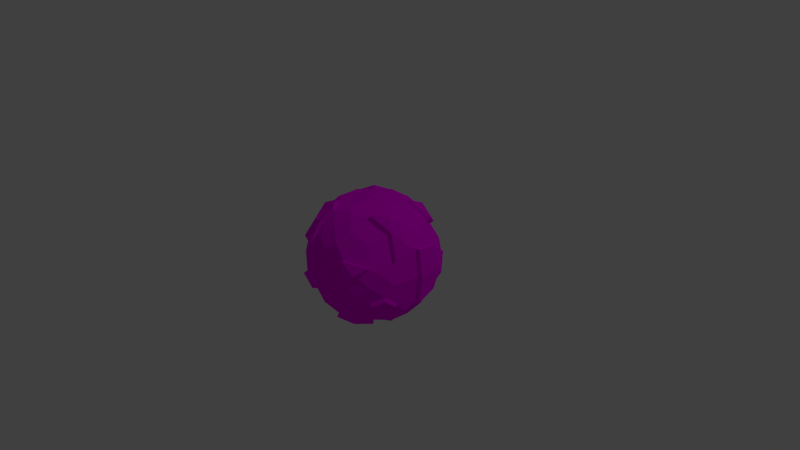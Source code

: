 # Source: planet.blend  (saved by Blender 2.72.0; exported with 4.5.12 LTS)
import bpy
from mathutils import Matrix  # noqa: F401  (used for matrix-valued properties, if any)

bpy.ops.wm.read_factory_settings(use_empty=True)
scene = bpy.context.scene
scene.name = 'Scene'

# ---- collections
col_collection_1 = bpy.data.collections.new('Collection 1'); scene.collection.children.link(col_collection_1)

# ---- images (referenced by path relative to the original .blend; pixels are not part of the script)
import os
ASSET_DIR = os.environ.get("B2B_ASSET_DIR", "")  # directory of the original .blend (textures are referenced by path, not embedded)
HERE = os.path.dirname(os.path.abspath(__file__))  # packed textures are extracted next to this script under _unpacked/

def load_image(name, relpath, width, height, colorspace="sRGB"):
    """Load a texture the original file referenced (path relative to the .blend, or extracted next to this script)."""
    p = next((c for c in (os.path.join(HERE, relpath), os.path.join(ASSET_DIR, relpath)) if relpath and os.path.exists(c)), "")
    if p:
        img = bpy.data.images.load(p, check_existing=True)
        img.name = name
    else:  # same state as the original file: an image datablock whose file is absent (Cycles renders it pink)
        img = bpy.data.images.new(name, width, height)
        img.source = "FILE"
        img.filepath = "//" + (relpath or name)
    img.colorspace_settings.name = colorspace
    return img
img_planet_textrure_tga = load_image('planet-textrure.tga', 'planet-textrure.tga', 1024, 1024, 'sRGB')

# ---- materials (node trees are filled in below, after node groups)
mat_material = bpy.data.materials.new('Material')
mat_material.alpha_threshold = 0.0
mat_material.diffuse_color = (0.1807, 0.1307, 0.8, 1.0)
mat_material.roughness = 0.5
mat_material.line_color = (0.0, 0.0, 0.0, 1.0)

# ---- material node trees
mat_material.use_nodes = True; mat_material.node_tree.nodes.clear()
_N = mat_material.node_tree.nodes; _L = mat_material.node_tree.links
n0 = _N.new('ShaderNodeOutputMaterial'); n0.name = 'Material Output'; n0.location = (300, 300)
n1 = _N.new('ShaderNodeBsdfDiffuse'); n1.name = 'Diffuse BSDF'; n1.location = (10, 300)
n1.inputs[1].default_value = 0.5916
n2 = _N.new('ShaderNodeTexImage'); n2.name = 'Image Texture'; n2.location = (-180, 300)
n2.width = 140
n2.image = img_planet_textrure_tga
_L.new(n1.outputs[0], n0.inputs[0])
_L.new(n2.outputs[0], n1.inputs[0])
n0.is_active_output = True

# ---- world
world_world = bpy.data.worlds.new('World'); scene.world = world_world
world_world.color = (0.05088, 0.05088, 0.05088)
world_world.use_sun_shadow = False
world_world.sun_shadow_jitter_overblur = 0.0
world_world.cycles.sampling_method = 'MANUAL'
world_world.cycles.sample_map_resolution = 256

# ---- cameras
cam_camera = bpy.data.cameras.new('Camera')
cam_camera.clip_end = 100.0
cam_camera.lens = 35.0
cam_camera.sensor_width = 32.0
cam_camera.sensor_height = 18.0
cam_camera.ortho_scale = 7.314
cam_camera.dof.focus_distance = 0.0

# ---- lights
light_lamp = bpy.data.lights.new('Lamp', 'POINT')
light_lamp.transmission_factor = 0.0
light_lamp.cutoff_distance = 30.0
light_lamp.energy = 100.0
light_lamp.shadow_buffer_clip_start = 1.001
light_lamp.shadow_soft_size = 0.1
light_lamp.shadow_maximum_resolution = 0.006
light_lamp.use_absolute_resolution = True
light_lamp.cycles.use_multiple_importance_sampling = False

# ---- meshes
me_cube_003 = bpy.data.meshes.new('Cube.003')
me_cube_003.from_pydata([(-0.7207, -0.4717, 0.1461), (-0.7207, 0.1461, 0.4717), (-0.7207, 0.4717, -0.1461), (-0.7207, -0.1461, -0.4717), (-0.4717, 0.7207, 0.1461), (0.1461, 0.7207, 0.4717), (0.4717, 0.7207, -0.1461), (-0.1461, 0.7207, -0.4717), (0.7207, 0.4717, 0.1461), (0.7207, -0.1461, 0.4717), (0.7207, -0.4717, -0.1461), (0.7207, 0.1461, -0.4717), (0.4717, -0.7207, 0.1461), (-0.1461, -0.7207, 0.4717), (-0.4717, -0.7207, -0.1461), (0.1461, -0.7207, -0.4717), (-0.1461, -0.4717, -0.7207), (-0.4717, 0.1461, -0.7207), (0.1461, 0.4717, -0.7207), (0.4717, -0.1461, -0.7207), (0.1461, -0.4717, 0.7207), (0.4717, 0.1461, 0.7207), (-0.1461, 0.4717, 0.7207), (-0.4717, -0.1461, 0.7207), (-0.7207, -0.1461, 0.4717), (-0.7207, 0.4717, 0.1461), (-0.7207, 0.1461, -0.4717), (-0.7207, -0.4717, -0.1461), (-0.1461, 0.7207, 0.4717), (0.4717, 0.7207, 0.1461), (-0.4717, 0.7207, -0.1461), (0.7207, 0.1461, 0.4717), (0.7207, -0.4717, 0.1461), (0.7207, -0.1461, -0.4717), (0.7207, 0.4717, -0.1461), (0.1461, -0.7207, 0.4717), (-0.4717, -0.7207, 0.1461), (-0.1461, -0.7207, -0.4717), (0.4717, -0.7207, -0.1461), (-0.4717, -0.1461, -0.7207), (-0.1461, 0.4717, -0.7207), (0.4717, 0.1461, -0.7207), (0.1461, -0.4717, -0.7207), (0.4717, -0.1461, 0.7207), (0.1461, 0.4717, 0.7207), (-0.4717, 0.1461, 0.7207), (-0.1461, -0.4717, 0.7207), (-0.7744, 2.484e-09, 0.3694), (-0.7744, 0.3694, -2.483e-09), (-0.7744, -2.484e-09, -0.3694), (-0.7744, -0.3694, 2.483e-09), (2.484e-09, 0.7744, 0.3694), (0.3694, 0.7744, -2.483e-09), (-2.484e-09, 0.7744, -0.3694), (-0.3694, 0.7744, 2.483e-09), (0.7744, -2.484e-09, 0.3694), (0.7744, -0.3694, -2.483e-09), (0.7744, 2.484e-09, -0.3694), (0.7744, 0.3694, 2.483e-09), (-2.484e-09, -0.7744, 0.3694), (-0.3694, -0.7744, -2.483e-09), (2.484e-09, -0.7744, -0.3694), (0.3694, -0.7744, 2.483e-09), (-0.3694, 2.484e-09, -0.7744), (2.484e-09, 0.3694, -0.7744), (0.3694, -2.484e-09, -0.7744), (0.3694, 2.484e-09, 0.7744), (-2.484e-09, 0.3694, 0.7744), (-0.3694, -2.484e-09, 0.7744), (2.484e-09, -0.3694, 0.7744), (-0.583, -0.583, -0.2365), (-0.583, -0.583, 0.2365), (-0.583, -0.2365, 0.583), (-0.583, 0.2365, 0.583), (-0.583, 0.583, 0.2365), (-0.583, 0.583, -0.2365), (-0.583, 0.2365, -0.583), (-0.583, -0.2365, -0.583), (-0.2365, 0.583, 0.583), (0.2365, 0.583, 0.583), (0.583, 0.583, 0.2365), (0.583, 0.583, -0.2365), (0.2365, 0.583, -0.583), (-0.2365, 0.583, -0.583), (0.583, 0.2365, 0.583), (0.583, -0.2365, 0.583), (0.583, -0.583, 0.2365), (0.583, -0.583, -0.2365), (0.583, -0.2365, -0.583), (0.583, 0.2365, -0.583), (0.2365, -0.583, 0.583), (-0.2365, -0.583, 0.583), (-0.2365, -0.583, -0.583), (0.2365, -0.583, -0.583), (-0.73, -0.2947, 0.2947), (-0.73, 0.2947, 0.2947), (-0.73, -0.2947, -0.2947), (-0.2947, 0.73, 0.2947), (0.2947, 0.73, 0.2947), (-0.2947, 0.73, -0.2947), (0.73, 0.2947, 0.2947), (0.73, -0.2947, 0.2947), (0.73, -0.2947, -0.2947), (0.73, 0.2947, -0.2947), (0.2947, -0.73, 0.2947), (-0.2947, -0.73, 0.2947), (-0.2947, -0.73, -0.2947), (0.2947, -0.73, -0.2947), (-0.2947, -0.2947, -0.73), (-0.2947, 0.2947, -0.73), (0.2947, 0.2947, -0.73), (0.2947, -0.2947, -0.73), (0.2947, -0.2947, 0.73), (0.2947, 0.2947, 0.73), (-0.2947, 0.2947, 0.73), (-0.2947, -0.2947, 0.73), (-0.8198, -5.559e-22, -1.863e-09), (1.902e-21, 0.8198, -1.863e-09), (0.8198, 1.36e-22, -1.863e-09), (7.098e-22, -0.8198, -1.863e-09), (1.863e-09, 8.47e-22, -0.8198), (-1.863e-09, -4.235e-22, 0.8198), (-0.6171, -0.6171, 4.235e-22), (-0.6171, -1.246e-17, 0.6171), (-0.6171, 0.6171, -5.869e-22), (-0.6171, 1.246e-17, -0.6171), (-1.247e-17, 0.6171, 0.6171), (0.6171, 0.6171, -1.958e-21), (1.246e-17, 0.6171, -0.6171), (0.6171, 1.246e-17, 0.6171), (0.6171, -0.6171, -7.6e-22), (0.6171, -1.246e-17, -0.6171), (1.246e-17, -0.6171, 0.6171), (-1.247e-17, -0.6171, -0.6171), (-0.4802, -0.4802, -0.4802), (-0.4802, 0.4802, -0.4802), (0.4802, 0.4802, -0.4802), (0.4802, -0.4802, -0.4802), (-0.4802, -0.4802, 0.4802), (-0.4802, 0.4802, 0.4802), (0.4802, 0.4802, 0.4802), (0.4802, -0.4802, 0.4802), (-0.7696, 0.492, -0.1673), (0.492, 0.7696, -0.1673), (0.7753, 0.484, 0.1575), (0.7618, -0.1686, 0.5042), (0.7617, -0.4985, -0.1755), (0.492, -0.7696, 0.1673), (-0.4985, -0.7617, -0.1755), (-0.1502, -0.4933, -0.7733), (-0.7696, 0.1673, -0.492), (0.1593, 0.7689, -0.4992), (0.1502, -0.4933, -0.7733), (0.5042, -0.1686, 0.7618), (-0.1755, -0.4985, 0.7617), (-0.8297, 0.3784, -0.01062), (-0.8297, 0.01062, -0.3784), (0.3784, 0.8297, -0.01062), (0.006586, 0.8289, -0.385), (0.8301, 0.01013, 0.3762), (0.8301, 0.01013, -0.3762), (0.8308, 0.3777, 0.002771), (0.3784, -0.8297, 0.01062), (7.713e-10, -0.3851, -0.8292), (-0.6098, -0.6241, -0.2655), (-0.6176, -0.6176, 0.2658), (-0.6176, -0.2658, 0.6176), (-0.6176, 0.2658, 0.6176), (-0.6241, 0.6098, -0.2655), (-0.6241, 0.2655, -0.6098), (-0.2658, 0.6176, 0.6176), (0.2658, 0.6176, 0.6176), (0.6098, 0.6241, -0.2655), (0.2598, 0.6242, -0.6148), (0.6209, -0.2558, 0.6209), (0.6098, -0.6239, 0.2659), (0.6241, -0.6098, -0.2655), (0.6243, -0.2653, -0.6098), (-0.266, -0.6193, 0.6156), (-0.7714, -0.3225, 0.3225), (-0.7714, 0.3234, 0.3215), (-0.7804, 0.3136, -0.3136), (-0.3234, 0.7714, 0.3215), (0.3234, 0.7714, 0.3215), (0.3136, 0.7804, -0.3136), (0.7856, 0.3041, 0.3038), (0.771, -0.324, 0.3215), (0.7713, -0.3222, -0.3229), (0.7858, 0.3031, -0.3031), (0.309, -0.7828, 0.3109), (-0.3225, -0.7714, 0.3225), (-0.3215, -0.7712, -0.3237), (-0.3053, -0.3037, -0.7854), (0.3053, -0.3037, -0.7854), (0.3215, -0.324, 0.771), (0.3234, 0.3215, 0.7714), (-0.3225, 0.3225, 0.7714), (-0.3226, -0.3226, 0.7712), (-0.8756, 0.008495, -0.008495), (0.008495, 0.8756, -0.008495), (0.8762, 0.00859, -2.139e-09), (0.006846, -0.8755, 0.01013), (1.863e-09, -0.006956, -0.8764), (0.004809, 0.661, -0.6532), (0.6567, -0.01142, 0.6567), (6.198e-09, -0.6477, -0.6653), (-0.5071, -0.5216, -0.509), (-0.5216, 0.5081, -0.5081), (0.5081, 0.5216, -0.5081), (0.5216, -0.5081, -0.5081), (-0.5139, -0.5143, 0.5113), (-0.5123, 0.5123, 0.515), (0.5095, 0.5149, 0.5149)], [], [(94, 116, 50), (0, 50, 122), (85, 101, 186), (95, 116, 47), (1, 47, 123), (139, 95, 180), (73, 114, 196), (2, 48, 124), (88, 177, 209), (96, 116, 49), (3, 49, 125), (77, 134, 96), (97, 117, 54), (4, 54, 124), (74, 139, 97), (98, 117, 51), (5, 51, 126), (52, 157, 199), (26, 150, 169), (6, 52, 127), (14, 70, 164), (99, 117, 53), (7, 53, 128), (83, 135, 99), (2, 142, 155), (8, 58, 127), (80, 140, 100), (101, 118, 55), (9, 55, 129), (85, 141, 101), (102, 118, 56), (10, 56, 130), (138, 115, 197), (138, 210, 178), (11, 57, 131), (89, 136, 103), (16, 108, 192), (12, 62, 130), (86, 141, 104), (105, 119, 59), (13, 59, 132), (120, 202, 192), (106, 119, 60), (14, 60, 122), (43, 153, 204), (107, 119, 61), (15, 61, 133), (93, 137, 107), (48, 155, 198), (9, 129, 204), (92, 134, 108), (109, 120, 63), (17, 63, 125), (76, 135, 109), (110, 120, 64), (18, 64, 128), (82, 136, 110), (111, 120, 65), (19, 65, 131), (88, 137, 111), (112, 121, 69), (20, 69, 132), (90, 141, 112), (113, 121, 66), (21, 66, 129), (84, 140, 113), (114, 121, 67), (22, 67, 126), (104, 119, 201), (115, 121, 68), (23, 68, 123), (87, 137, 209), (24, 72, 123), (47, 116, 94), (139, 211, 182), (25, 74, 124), (48, 116, 95), (95, 139, 74), (26, 76, 125), (118, 200, 159), (73, 167, 180), (27, 70, 122), (50, 116, 96), (96, 134, 70), (28, 78, 126), (51, 117, 97), (42, 152, 193), (29, 80, 127), (52, 117, 98), (98, 140, 80), (6, 81, 172), (120, 111, 193), (76, 169, 207), (30, 75, 124), (54, 117, 99), (99, 135, 75), (31, 84, 129), (26, 49, 156), (100, 140, 84), (32, 86, 130), (56, 118, 101), (101, 141, 86), (33, 88, 131), (57, 118, 102), (16, 149, 205), (34, 81, 127), (78, 97, 182), (103, 136, 81), (35, 90, 132), (59, 119, 104), (104, 141, 90), (36, 71, 122), (60, 119, 105), (62, 162, 201), (37, 92, 133), (61, 119, 106), (106, 134, 92), (38, 87, 130), (62, 119, 107), (107, 137, 87), (39, 77, 125), (63, 120, 108), (108, 134, 77), (40, 83, 128), (64, 120, 109), (109, 135, 83), (41, 89, 131), (65, 120, 110), (110, 136, 89), (42, 93, 133), (100, 185, 144), (111, 137, 93), (72, 166, 197), (66, 121, 112), (112, 141, 85), (44, 79, 126), (67, 121, 113), (91, 178, 190), (45, 73, 123), (68, 121, 114), (6, 143, 157), (46, 91, 132), (69, 121, 115), (115, 138, 91), (0, 94, 50), (71, 0, 122), (0, 71, 94), (1, 95, 47), (73, 1, 123), (1, 73, 95), (75, 135, 207), (75, 2, 124), (79, 113, 195), (3, 96, 49), (77, 3, 125), (3, 77, 96), (4, 97, 54), (74, 4, 124), (4, 74, 97), (5, 98, 51), (79, 5, 126), (5, 79, 98), (57, 103, 188), (81, 6, 127), (134, 106, 191), (7, 99, 53), (83, 7, 128), (7, 83, 99), (42, 133, 205), (80, 8, 127), (8, 80, 100), (9, 101, 55), (91, 46, 154), (10, 146, 187), (10, 102, 56), (87, 10, 130), (82, 128, 203), (11, 103, 57), (89, 11, 131), (11, 89, 103), (58, 8, 144), (86, 12, 130), (140, 212, 195), (13, 105, 59), (91, 13, 132), (13, 91, 105), (14, 106, 60), (70, 14, 122), (58, 161, 188), (15, 107, 61), (93, 15, 133), (15, 93, 107), (91, 178, 197), (92, 16, 133), (16, 92, 108), (17, 109, 63), (76, 17, 125), (17, 76, 109), (18, 110, 64), (82, 18, 128), (18, 82, 110), (19, 111, 65), (88, 19, 131), (19, 88, 111), (20, 112, 69), (90, 20, 132), (20, 90, 112), (21, 113, 66), (84, 21, 129), (21, 84, 113), (22, 114, 67), (78, 22, 126), (22, 78, 114), (23, 115, 68), (72, 23, 123), (23, 72, 115), (47, 24, 123), (24, 47, 94), (24, 94, 72), (48, 25, 124), (25, 48, 95), (25, 95, 74), (49, 26, 125), (53, 158, 203), (79, 171, 183), (50, 27, 122), (27, 50, 96), (27, 96, 70), (51, 28, 126), (28, 51, 97), (28, 97, 78), (52, 29, 127), (29, 52, 98), (29, 98, 80), (10, 87, 176), (71, 165, 179), (82, 173, 208), (54, 30, 124), (30, 54, 99), (30, 99, 75), (55, 31, 129), (31, 55, 100), (31, 100, 84), (56, 32, 130), (32, 56, 101), (32, 101, 86), (57, 33, 131), (33, 57, 102), (33, 102, 88), (58, 34, 127), (34, 58, 103), (34, 103, 81), (59, 35, 132), (35, 59, 104), (35, 104, 90), (60, 36, 122), (36, 60, 105), (36, 105, 71), (61, 37, 133), (37, 61, 106), (37, 106, 92), (62, 38, 130), (38, 62, 107), (38, 107, 87), (63, 39, 125), (39, 63, 108), (39, 108, 77), (64, 40, 128), (40, 64, 109), (40, 109, 83), (65, 41, 131), (41, 65, 110), (41, 110, 89), (46, 115, 197), (71, 105, 190), (42, 111, 93), (66, 43, 129), (43, 66, 112), (118, 57, 160), (67, 44, 126), (44, 67, 113), (44, 113, 79), (68, 45, 123), (45, 68, 114), (45, 114, 73), (69, 46, 132), (46, 69, 115), (78, 170, 196), (165, 210, 179), (167, 211, 180), (181, 198, 155), (168, 207, 181), (171, 212, 183), (184, 199, 157), (172, 208, 184), (185, 200, 161), (176, 209, 187), (188, 200, 160), (189, 201, 162), (178, 210, 190), (164, 206, 191), (192, 202, 163), (149, 163, 205), (170, 211, 196), (166, 210, 197), (179, 210, 166), (156, 198, 181), (181, 207, 169), (182, 211, 170), (151, 173, 203), (158, 199, 184), (184, 208, 173), (159, 200, 185), (187, 209, 177), (161, 200, 188), (190, 210, 165), (163, 202, 193), (153, 174, 204), (195, 212, 171), (196, 211, 167), (142, 181, 155), (142, 168, 181), (143, 184, 157), (143, 172, 184), (144, 185, 161), (174, 145, 204), (145, 174, 186), (146, 176, 187), (147, 189, 162), (147, 175, 189), (148, 164, 191), (149, 192, 163), (150, 156, 181), (150, 181, 169), (158, 151, 203), (151, 158, 184), (151, 184, 173), (163, 152, 205), (152, 163, 193), (153, 194, 174), (154, 197, 178), (12, 147, 162), (72, 94, 179), (140, 98, 183), (9, 145, 186), (14, 148, 191), (134, 206, 164), (2, 75, 168), (88, 102, 187), (43, 112, 194), (12, 86, 175), (49, 116, 198), (85, 174, 194), (55, 159, 185), (104, 189, 175), (81, 136, 208), (53, 117, 199), (174, 85, 186), (211, 139, 180), (167, 73, 196), (137, 88, 209), (117, 52, 199), (76, 26, 169), (148, 14, 164), (48, 2, 155), (210, 138, 197), (91, 138, 178), (149, 16, 192), (108, 120, 192), (129, 43, 204), (116, 48, 198), (145, 9, 204), (189, 104, 201), (176, 87, 209), (97, 139, 182), (55, 118, 159), (95, 73, 180), (111, 42, 193), (143, 6, 172), (202, 120, 193), (135, 76, 207), (150, 26, 156), (133, 16, 205), (170, 78, 182), (119, 62, 201), (8, 100, 144), (115, 72, 197), (105, 91, 190), (52, 6, 157), (168, 75, 207), (171, 79, 195), (160, 57, 188), (206, 134, 191), (152, 42, 205), (178, 91, 154), (102, 10, 187), (173, 82, 203), (161, 58, 144), (113, 140, 195), (103, 58, 188), (115, 91, 197), (128, 53, 203), (98, 79, 183), (146, 10, 176), (94, 71, 179), (136, 82, 208), (154, 46, 197), (165, 71, 190), (200, 118, 160), (114, 78, 196), (62, 12, 162), (166, 72, 179), (212, 140, 183), (101, 9, 186), (106, 14, 191), (70, 134, 164), (142, 2, 168), (177, 88, 187), (153, 43, 194), (147, 12, 175), (156, 49, 198), (112, 85, 194), (100, 55, 185), (86, 104, 175), (172, 81, 208), (158, 53, 199)])
_uv = me_cube_003.uv_layers.new(name='UVMap')
_uv.uv.foreach_set('vector', [0.08856, 0.3338, 0.0914, 0.4029, 0.04787, 0.3646, 0.5078, 0.2468, 0.516, 0.2231, 0.5432, 0.2461, 0.7795, 0.5977, 0.7957, 0.65, 0.7875, 0.6529, 0.1618, 0.395, 0.0914, 0.4029, 0.1303, 0.3546, 0.1613, 0.3564, 0.1303, 0.3546, 0.1629, 0.3223, 0.966, 0.8525, 0.9659, 0.8013, 0.975, 0.7997, 0.3998, 0.7764, 0.4131, 0.8272, 0.4039, 0.8287, 0.1407, 0.4711, 0.1396, 0.4413, 0.1786, 0.4671, 0.0672, 0.5569, 0.06629, 0.549, 0.1114, 0.5381, 0.03033, 0.411, 0.0914, 0.4029, 0.05725, 0.4513, 0.03178, 0.4496, 0.05725, 0.4513, 0.04092, 0.4839, 0.3197, 0.1864, 0.3362, 0.2093, 0.2777, 0.2132, 0.3956, 0.02897, 0.3881, 0.0917, 0.3495, 0.04686, 0.3578, 0.02172, 0.3495, 0.04686, 0.3232, 0.02237, 0.8119, 0.3287, 0.848, 0.3076, 0.848, 0.3676, 0.4568, 0.1037, 0.3881, 0.0917, 0.4362, 0.05694, 0.6058, 0.2156, 0.5753, 0.2171, 0.6004, 0.1803, 0.4814, 0.8376, 0.4797, 0.8287, 0.5404, 0.8249, 0.1238, 0.9348, 0.1251, 0.9439, 0.09472, 0.9355, 0.4176, 0.1704, 0.4263, 0.1405, 0.4514, 0.1789, 0.3657, 0.8051, 0.3913, 0.7997, 0.3919, 0.809, 0.3186, 0.08761, 0.3881, 0.0917, 0.3396, 0.1305, 0.3109, 0.1245, 0.3396, 0.1305, 0.3067, 0.162, 0.2864, 0.1301, 0.2741, 0.09354, 0.3186, 0.08761, 0.3403, 0.6299, 0.3384, 0.6206, 0.3695, 0.6223, 0.4807, 0.1838, 0.4668, 0.2097, 0.4514, 0.1789, 0.4088, 0.2482, 0.439, 0.2831, 0.381, 0.2864, 0.3348, 0.3732, 0.3146, 0.3077, 0.3633, 0.3319, 0.3688, 0.3622, 0.3633, 0.3319, 0.4066, 0.3547, 0.3867, 0.3893, 0.3637, 0.4245, 0.3348, 0.3732, 0.2632, 0.3384, 0.3146, 0.3077, 0.2895, 0.3644, 0.2682, 0.3737, 0.2895, 0.3644, 0.2832, 0.4092, 0.596, 0.7677, 0.6045, 0.8037, 0.5951, 0.8051, 0.1515, 0.9309, 0.1607, 0.93, 0.1607, 0.9783, 0.02352, 0.09393, 0.04063, 0.07087, 0.049, 0.09682, 0.3702, 0.2493, 0.3739, 0.2153, 0.4234, 0.2367, 0.9126, 0.5824, 0.9208, 0.6124, 0.9118, 0.6156, 0.6388, 0.4024, 0.6493, 0.3743, 0.6669, 0.4042, 0.3175, 0.4199, 0.3637, 0.4245, 0.3371, 0.4601, 0.5437, 0.3202, 0.6143, 0.3276, 0.5659, 0.3664, 0.536, 0.358, 0.5659, 0.3664, 0.5277, 0.391, 0.0219, 0.8809, 0.0312, 0.8808, 0.0312, 0.9422, 0.6176, 0.2573, 0.6143, 0.3276, 0.5752, 0.2797, 0.5808, 0.2504, 0.5752, 0.2797, 0.5432, 0.2461, 0.3915, 0.7507, 0.3905, 0.7417, 0.4307, 0.7449, 0.6767, 0.3328, 0.6143, 0.3276, 0.6586, 0.2876, 0.6836, 0.2948, 0.6586, 0.2876, 0.6824, 0.2594, 0.1644, 0.09267, 0.13, 0.06735, 0.1864, 0.06552, 0.3687, 0.6318, 0.3695, 0.6223, 0.423, 0.627, 0.594, 0.8816, 0.6022, 0.9158, 0.5933, 0.9188, 0.2102, 0.1571, 0.2229, 0.1982, 0.1733, 0.1951, 0.09473, 0.2511, 0.1031, 0.1846, 0.14, 0.2341, 0.1319, 0.2609, 0.14, 0.2341, 0.1683, 0.2649, 0.1344, 0.2821, 0.09482, 0.2894, 0.09473, 0.2511, 0.03777, 0.1708, 0.1031, 0.1846, 0.05506, 0.2188, 0.02879, 0.2077, 0.05506, 0.2188, 0.02637, 0.2395, 0.3356, 0.1901, 0.3739, 0.2153, 0.3213, 0.2248, 0.1163, 0.1148, 0.1031, 0.1846, 0.0686, 0.1334, 0.07968, 0.1047, 0.0686, 0.1334, 0.049, 0.09682, 0.08478, 0.07838, 0.13, 0.06735, 0.1163, 0.1148, 0.7041, 0.08062, 0.6502, 0.08769, 0.6694, 0.04343, 0.5226, 0.4191, 0.4966, 0.4049, 0.5277, 0.391, 0.3885, 0.4585, 0.3637, 0.4245, 0.4241, 0.4216, 0.6688, 0.1561, 0.6502, 0.08769, 0.6999, 0.1216, 0.4427, 0.3469, 0.4463, 0.377, 0.4066, 0.3547, 0.7041, 0.1826, 0.6684, 0.2122, 0.6688, 0.1561, 0.5849, 0.1068, 0.6502, 0.08769, 0.6252, 0.138, 0.5949, 0.1425, 0.6252, 0.138, 0.6004, 0.1803, 0.915, 0.7563, 0.9148, 0.6936, 0.9237, 0.692, 0.6201, 0.03134, 0.6502, 0.08769, 0.5947, 0.05985, 0.5854, 0.03619, 0.5947, 0.05985, 0.5494, 0.0497, 0.9089, 0.8427, 0.9132, 0.7997, 0.9225, 0.7999, 0.125, 0.3261, 0.1319, 0.3023, 0.1629, 0.3223, 0.1303, 0.3546, 0.0914, 0.4029, 0.08856, 0.3338, 0.9094, 0.9119, 0.9161, 0.9124, 0.9161, 0.9707, 0.1696, 0.4328, 0.1995, 0.4327, 0.1786, 0.4671, 0.1396, 0.4413, 0.0914, 0.4029, 0.1618, 0.395, 0.1618, 0.395, 0.2161, 0.3902, 0.1995, 0.4327, 0.1628, 0.2903, 0.1344, 0.2821, 0.1683, 0.2649, 0.3649, 0.6925, 0.3649, 0.6836, 0.427, 0.6871, 0.3998, 0.7764, 0.3906, 0.7763, 0.404, 0.7226, 0.5444, 0.2156, 0.5747, 0.2249, 0.5432, 0.2461, 0.04787, 0.3646, 0.0914, 0.4029, 0.03033, 0.411, 0.5927, 0.2774, 0.5927, 0.3258, 0.5624, 0.3232, 0.5642, 0.1912, 0.5666, 0.1585, 0.6004, 0.1803, 0.4362, 0.05694, 0.3881, 0.0917, 0.3956, 0.02897, 0.2712, 0.7578, 0.2724, 0.7494, 0.3088, 0.7543, 0.4558, 0.1413, 0.4786, 0.1525, 0.4514, 0.1789, 0.4263, 0.1405, 0.3881, 0.0917, 0.4568, 0.1037, 0.7658, 0.3564, 0.7658, 0.4169, 0.7357, 0.3926, 0.2758, 0.7677, 0.2817, 0.7995, 0.2724, 0.8011, 0.8353, 0.9629, 0.8353, 0.9045, 0.8448, 0.9037, 0.09534, 0.9267, 0.09472, 0.9355, 0.05528, 0.9427, 0.1845, 0.4972, 0.1527, 0.4946, 0.1786, 0.4671, 0.3495, 0.04686, 0.3881, 0.0917, 0.3186, 0.08761, 0.3186, 0.08761, 0.2741, 0.09354, 0.2957, 0.05175, 0.3917, 0.3192, 0.4238, 0.3196, 0.4066, 0.3547, 0.1238, 0.9348, 0.1513, 0.9264, 0.155, 0.9351, 0.381, 0.2864, 0.439, 0.2831, 0.4238, 0.3196, 0.3037, 0.3909, 0.3175, 0.4199, 0.2832, 0.4092, 0.2895, 0.3644, 0.3146, 0.3077, 0.3348, 0.3732, 0.3348, 0.3732, 0.3637, 0.4245, 0.3175, 0.4199, 0.06247, 0.06617, 0.08478, 0.07838, 0.049, 0.09682, 0.2735, 0.2882, 0.3146, 0.3077, 0.2632, 0.3384, 0.9126, 0.5824, 0.9035, 0.584, 0.912, 0.5514, 0.4425, 0.2129, 0.4168, 0.1996, 0.4514, 0.1789, 0.09677, 0.786, 0.1077, 0.8247, 0.09841, 0.8258, 0.4234, 0.2367, 0.3739, 0.2153, 0.4168, 0.1996, 0.5653, 0.3954, 0.5541, 0.4172, 0.5277, 0.391, 0.5659, 0.3664, 0.6143, 0.3276, 0.6028, 0.3957, 0.3371, 0.4601, 0.3637, 0.4245, 0.3885, 0.4585, 0.5442, 0.2816, 0.5154, 0.2754, 0.5432, 0.2461, 0.5752, 0.2797, 0.6143, 0.3276, 0.5437, 0.3202, 0.6464, 0.6938, 0.6472, 0.6843, 0.7092, 0.692, 0.2229, 0.1297, 0.2102, 0.1571, 0.1909, 0.1223, 0.6586, 0.2876, 0.6143, 0.3276, 0.6176, 0.2573, 0.6176, 0.2573, 0.6108, 0.2109, 0.6528, 0.2323, 0.2694, 0.4234, 0.26, 0.392, 0.2832, 0.4092, 0.6493, 0.3743, 0.6143, 0.3276, 0.6767, 0.3328, 0.1864, 0.06552, 0.13, 0.06735, 0.1405, 0.03915, 0.1709, 0.2331, 0.1975, 0.2372, 0.1683, 0.2649, 0.14, 0.2341, 0.1031, 0.1846, 0.1733, 0.1951, 0.1733, 0.1951, 0.2229, 0.1982, 0.1975, 0.2372, 0.2774, 0.1602, 0.2864, 0.1301, 0.3067, 0.162, 0.05506, 0.2188, 0.1031, 0.1846, 0.09473, 0.2511, 0.09473, 0.2511, 0.09482, 0.2894, 0.05474, 0.2679, 0.04072, 0.1324, 0.02171, 0.1233, 0.049, 0.09682, 0.0686, 0.1334, 0.1031, 0.1846, 0.03777, 0.1708, 0.3213, 0.2248, 0.3739, 0.2153, 0.3702, 0.2493, 0.1545, 0.1181, 0.1644, 0.09267, 0.1909, 0.1223, 0.6643, 0.7478, 0.6652, 0.7572, 0.6268, 0.7607, 0.1163, 0.1148, 0.13, 0.06735, 0.1644, 0.09267, 0.7015, 0.9113, 0.7103, 0.9091, 0.7103, 0.9648, 0.6999, 0.1216, 0.6502, 0.08769, 0.7041, 0.08062, 0.4241, 0.4216, 0.3637, 0.4245, 0.3867, 0.3893, 0.6365, 0.167, 0.634, 0.198, 0.6004, 0.1803, 0.6252, 0.138, 0.6502, 0.08769, 0.6688, 0.1561, 0.5947, 0.7498, 0.5852, 0.7495, 0.5951, 0.707, 0.1988, 0.3241, 0.1907, 0.3514, 0.1629, 0.3223, 0.5947, 0.05985, 0.6502, 0.08769, 0.5849, 0.1068, 0.2758, 0.7677, 0.2663, 0.7672, 0.2759, 0.7347, 0.4933, 0.3816, 0.5067, 0.3567, 0.5277, 0.391, 0.6694, 0.04343, 0.6502, 0.08769, 0.6201, 0.03134, 0.2052, 0.3398, 0.2052, 0.3925, 0.1729, 0.3594, 0.05238, 0.3349, 0.08856, 0.3338, 0.04787, 0.3646, 0.5154, 0.2754, 0.5078, 0.2468, 0.5432, 0.2461, 0.5078, 0.2468, 0.5154, 0.2754, 0.4801, 0.2593, 0.1613, 0.3564, 0.1618, 0.395, 0.1303, 0.3546, 0.1907, 0.3514, 0.1613, 0.3564, 0.1629, 0.3223, 0.1613, 0.3564, 0.1907, 0.3514, 0.1618, 0.395, 0.2566, 0.6963, 0.235, 0.7381, 0.2272, 0.7344, 0.1527, 0.4946, 0.1407, 0.4711, 0.1786, 0.4671, 0.03099, 0.785, 0.04387, 0.8358, 0.03474, 0.8374, 0.03178, 0.4496, 0.03033, 0.411, 0.05725, 0.4513, 0.1975, 0.2372, 0.2018, 0.2625, 0.1683, 0.2649, 0.2872, 0.1897, 0.3197, 0.1864, 0.2777, 0.2132, 0.3578, 0.02172, 0.3956, 0.02897, 0.3495, 0.04686, 0.1995, 0.4327, 0.2134, 0.4589, 0.1786, 0.4671, 0.8139, 0.3617, 0.8119, 0.3287, 0.848, 0.3676, 0.4645, 0.06764, 0.4568, 0.1037, 0.4362, 0.05694, 0.634, 0.198, 0.6058, 0.2156, 0.6004, 0.1803, 0.4645, 0.06764, 0.4879, 0.07409, 0.4568, 0.1037, 0.2041, 0.9766, 0.2041, 0.9302, 0.2136, 0.93, 0.4168, 0.1996, 0.4176, 0.1704, 0.4514, 0.1789, 0.9711, 0.5509, 0.9711, 0.6072, 0.9642, 0.6096, 0.3109, 0.1245, 0.3186, 0.08761, 0.3396, 0.1305, 0.2864, 0.1301, 0.3109, 0.1245, 0.3067, 0.162, 0.3109, 0.1245, 0.2864, 0.1301, 0.3186, 0.08761, 0.2712, 0.7578, 0.2347, 0.7668, 0.234, 0.7585, 0.4786, 0.1525, 0.4807, 0.1838, 0.4514, 0.1789, 0.3776, 0.252, 0.4088, 0.2482, 0.381, 0.2864, 0.3688, 0.3622, 0.3348, 0.3732, 0.3633, 0.3319, 0.5947, 0.7498, 0.5993, 0.7714, 0.59, 0.7731, 0.8092, 0.5612, 0.8001, 0.5613, 0.7952, 0.5261, 0.2682, 0.3737, 0.2632, 0.3384, 0.2895, 0.3644, 0.26, 0.392, 0.2682, 0.3737, 0.2832, 0.4092, 0.337, 0.7816, 0.3432, 0.8212, 0.335, 0.8231, 0.7065, 0.3062, 0.7386, 0.319, 0.6874, 0.3223, 0.02171, 0.1233, 0.02352, 0.09393, 0.049, 0.09682, 0.3987, 0.2596, 0.3702, 0.2493, 0.4234, 0.2367, 0.4277, 0.8542, 0.4416, 0.8284, 0.4488, 0.8336, 0.3175, 0.4199, 0.305, 0.4407, 0.2832, 0.4092, 0.1514, 0.7453, 0.155, 0.74, 0.1958, 0.7866, 0.536, 0.358, 0.5437, 0.3202, 0.5659, 0.3664, 0.5067, 0.3567, 0.536, 0.358, 0.5277, 0.391, 0.536, 0.358, 0.5067, 0.3567, 0.5437, 0.3202, 0.5808, 0.2504, 0.6176, 0.2573, 0.5752, 0.2797, 0.5747, 0.2249, 0.5808, 0.2504, 0.5432, 0.2461, 0.4277, 0.8542, 0.434, 0.8607, 0.389, 0.8888, 0.6836, 0.2948, 0.6767, 0.3328, 0.6586, 0.2876, 0.1644, 0.09267, 0.1946, 0.08987, 0.1909, 0.1223, 0.1946, 0.08987, 0.1644, 0.09267, 0.1864, 0.06552, 0.2677, 0.8692, 0.2627, 0.8622, 0.3129, 0.8583, 0.2102, 0.1571, 0.1828, 0.1579, 0.1909, 0.1223, 0.1828, 0.1579, 0.2102, 0.1571, 0.1733, 0.1951, 0.1319, 0.2609, 0.09473, 0.2511, 0.14, 0.2341, 0.1344, 0.2821, 0.1319, 0.2609, 0.1683, 0.2649, 0.1319, 0.2609, 0.1344, 0.2821, 0.09473, 0.2511, 0.02879, 0.2077, 0.03777, 0.1708, 0.05506, 0.2188, 0.3356, 0.1901, 0.3077, 0.1973, 0.3067, 0.162, 0.3077, 0.1973, 0.3356, 0.1901, 0.3213, 0.2248, 0.07968, 0.1047, 0.1163, 0.1148, 0.0686, 0.1334, 0.08478, 0.07838, 0.07968, 0.1047, 0.049, 0.09682, 0.07968, 0.1047, 0.08478, 0.07838, 0.1163, 0.1148, 0.4215, 0.4549, 0.4241, 0.4216, 0.4482, 0.4507, 0.5541, 0.4172, 0.5226, 0.4191, 0.5277, 0.391, 0.4215, 0.4549, 0.3885, 0.4585, 0.4241, 0.4216, 0.7023, 0.1525, 0.6688, 0.1561, 0.6999, 0.1216, 0.4238, 0.3196, 0.4427, 0.3469, 0.4066, 0.3547, 0.7023, 0.1525, 0.7041, 0.1826, 0.6688, 0.1561, 0.5949, 0.1425, 0.5849, 0.1068, 0.6252, 0.138, 0.5666, 0.1585, 0.5949, 0.1425, 0.6004, 0.1803, 0.5949, 0.1425, 0.5666, 0.1585, 0.5849, 0.1068, 0.5854, 0.03619, 0.6201, 0.03134, 0.5947, 0.05985, 0.1319, 0.3023, 0.1625, 0.2937, 0.1629, 0.3223, 0.1088, 0.3998, 0.1254, 0.3751, 0.1254, 0.43, 0.1303, 0.3546, 0.125, 0.3261, 0.1629, 0.3223, 0.125, 0.3261, 0.1303, 0.3546, 0.08856, 0.3338, 0.3498, 0.4013, 0.3669, 0.3724, 0.3669, 0.4269, 0.1396, 0.4413, 0.1696, 0.4328, 0.1786, 0.4671, 0.1696, 0.4328, 0.1396, 0.4413, 0.1618, 0.395, 0.1696, 0.4328, 0.1618, 0.395, 0.1995, 0.4327, 0.05725, 0.4513, 0.06808, 0.4799, 0.04092, 0.4839, 0.7801, 0.7452, 0.7706, 0.7454, 0.7831, 0.6963, 0.03099, 0.785, 0.02171, 0.7849, 0.03474, 0.7312, 0.516, 0.2231, 0.5444, 0.2156, 0.5432, 0.2461, 0.0235, 0.3732, 0.04787, 0.3646, 0.03033, 0.411, 0.5641, 0.2956, 0.5927, 0.2774, 0.5624, 0.3232, 0.5753, 0.2171, 0.5642, 0.1912, 0.6004, 0.1803, 0.4341, 0.0306, 0.4362, 0.05694, 0.3956, 0.02897, 0.5642, 0.1912, 0.5313, 0.1918, 0.5666, 0.1585, 0.4263, 0.1405, 0.4558, 0.1413, 0.4514, 0.1789, 0.4558, 0.1413, 0.4263, 0.1405, 0.4568, 0.1037, 0.7373, 0.3595, 0.7658, 0.3564, 0.7357, 0.3926, 0.9132, 0.8685, 0.9089, 0.8427, 0.9182, 0.8428, 0.6542, 0.6239, 0.6532, 0.6152, 0.705, 0.6269, 0.337, 0.7816, 0.3283, 0.7804, 0.3344, 0.7347, 0.2109, 0.4837, 0.1845, 0.4972, 0.1786, 0.4671, 0.3196, 0.0508, 0.3495, 0.04686, 0.3186, 0.08761, 0.3196, 0.0508, 0.3186, 0.08761, 0.2957, 0.05175, 0.3633, 0.3319, 0.3917, 0.3192, 0.4066, 0.3547, 0.3917, 0.3192, 0.3633, 0.3319, 0.381, 0.2864, 0.3917, 0.3192, 0.381, 0.2864, 0.4238, 0.3196, 0.2895, 0.3644, 0.3037, 0.3909, 0.2832, 0.4092, 0.3037, 0.3909, 0.2895, 0.3644, 0.3348, 0.3732, 0.3037, 0.3909, 0.3348, 0.3732, 0.3175, 0.4199, 0.04063, 0.07087, 0.06247, 0.06617, 0.049, 0.09682, 0.2541, 0.3065, 0.2735, 0.2882, 0.2632, 0.3384, 0.06247, 0.06617, 0.08626, 0.04756, 0.08478, 0.07838, 0.8606, 0.08873, 0.8815, 0.09358, 0.8708, 0.1306, 0.8815, 0.09358, 0.8606, 0.08873, 0.8815, 0.05679, 0.4425, 0.2129, 0.4234, 0.2367, 0.4168, 0.1996, 0.5659, 0.3664, 0.5653, 0.3954, 0.5277, 0.391, 0.5653, 0.3954, 0.5659, 0.3664, 0.6028, 0.3957, 0.3717, 0.4769, 0.3371, 0.4601, 0.3885, 0.4585, 0.5752, 0.2797, 0.5442, 0.2816, 0.5432, 0.2461, 0.5442, 0.2816, 0.5752, 0.2797, 0.5437, 0.3202, 0.5442, 0.2816, 0.5437, 0.3202, 0.5154, 0.2754, 0.6586, 0.2876, 0.6543, 0.2574, 0.6824, 0.2594, 0.6543, 0.2574, 0.6586, 0.2876, 0.6176, 0.2573, 0.6543, 0.2574, 0.6176, 0.2573, 0.6528, 0.2323, 0.6493, 0.3743, 0.6754, 0.3712, 0.6669, 0.4042, 0.6754, 0.3712, 0.6493, 0.3743, 0.6767, 0.3328, 0.1721, 0.03958, 0.1864, 0.06552, 0.1405, 0.03915, 0.14, 0.2341, 0.1709, 0.2331, 0.1683, 0.2649, 0.1709, 0.2331, 0.14, 0.2341, 0.1733, 0.1951, 0.1709, 0.2331, 0.1733, 0.1951, 0.1975, 0.2372, 0.05506, 0.2188, 0.05703, 0.2475, 0.02637, 0.2395, 0.05703, 0.2475, 0.05506, 0.2188, 0.09473, 0.2511, 0.05703, 0.2475, 0.09473, 0.2511, 0.05474, 0.2679, 0.0686, 0.1334, 0.04072, 0.1324, 0.049, 0.09682, 0.04072, 0.1324, 0.0686, 0.1334, 0.03777, 0.1708, 0.3403, 0.2528, 0.3213, 0.2248, 0.3702, 0.2493, 0.5993, 0.7714, 0.6045, 0.8037, 0.5951, 0.8051, 0.6542, 0.6239, 0.6027, 0.6424, 0.6001, 0.6338, 0.1545, 0.1181, 0.1163, 0.1148, 0.1644, 0.09267, 0.4463, 0.377, 0.4198, 0.39, 0.4066, 0.3547, 0.4198, 0.39, 0.4463, 0.377, 0.4241, 0.4216, 0.3649, 0.6925, 0.3044, 0.7038, 0.3033, 0.6952, 0.6252, 0.138, 0.6365, 0.167, 0.6004, 0.1803, 0.6365, 0.167, 0.6252, 0.138, 0.6688, 0.1561, 0.412, 0.4014, 0.433, 0.378, 0.433, 0.427, 0.5947, 0.05985, 0.568, 0.07361, 0.5494, 0.0497, 0.568, 0.07361, 0.5947, 0.05985, 0.5849, 0.1068, 0.568, 0.07361, 0.5849, 0.1068, 0.538, 0.08515, 0.4966, 0.4049, 0.4933, 0.3816, 0.5277, 0.391, 0.6513, 0.02172, 0.6694, 0.04343, 0.6201, 0.03134, 0.09677, 0.786, 0.08729, 0.7856, 0.09837, 0.7312, 0.06806, 0.6878, 0.0742, 0.6424, 0.108, 0.6876, 0.504, 0.6746, 0.5287, 0.7145, 0.4725, 0.7181, 0.3105, 0.6193, 0.2993, 0.6913, 0.2663, 0.6391, 0.2714, 0.58, 0.308, 0.5699, 0.3105, 0.6193, 0.6486, 0.8456, 0.6876, 0.8194, 0.6876, 0.8657, 0.5531, 0.6114, 0.6051, 0.6636, 0.5431, 0.6629, 0.4994, 0.6154, 0.5135, 0.5722, 0.5531, 0.6114, 0.6784, 0.5547, 0.7267, 0.6065, 0.6657, 0.5994, 0.1081, 0.8206, 0.09772, 0.8486, 0.05392, 0.8289, 0.6786, 0.6368, 0.7267, 0.6065, 0.7269, 0.6529, 0.5418, 0.709, 0.5418, 0.7796, 0.4994, 0.739, 0.04018, 0.6098, 0.0742, 0.6424, 0.02171, 0.6594, 0.4994, 0.8317, 0.5371, 0.8231, 0.5371, 0.87, 0.7271, 0.7034, 0.7271, 0.7759, 0.6825, 0.7308, 0.6866, 0.6992, 0.6825, 0.7308, 0.6486, 0.6963, 0.4028, 0.6091, 0.4414, 0.6315, 0.3906, 0.6641, 0.108, 0.6316, 0.0742, 0.6424, 0.07264, 0.5877, 0.108, 0.6876, 0.0742, 0.6424, 0.108, 0.6316, 0.3471, 0.6561, 0.2993, 0.6913, 0.3105, 0.6193, 0.3105, 0.6193, 0.308, 0.5699, 0.3471, 0.5959, 0.4341, 0.5699, 0.4414, 0.6315, 0.4028, 0.6091, 0.5786, 0.5802, 0.5578, 0.5571, 0.6009, 0.5511, 0.6051, 0.6003, 0.6051, 0.6636, 0.5531, 0.6114, 0.5531, 0.6114, 0.5135, 0.5722, 0.5578, 0.5571, 0.7269, 0.5511, 0.7267, 0.6065, 0.6784, 0.5547, 0.05392, 0.8289, 0.09772, 0.8486, 0.05262, 0.8596, 0.6657, 0.5994, 0.7267, 0.6065, 0.6786, 0.6368, 0.02171, 0.6594, 0.0742, 0.6424, 0.06806, 0.6878, 0.6825, 0.7308, 0.7271, 0.7759, 0.6547, 0.7751, 0.1779, 0.6071, 0.1926, 0.6375, 0.1514, 0.6366, 0.1958, 0.7866, 0.155, 0.74, 0.1958, 0.7361, 0.3906, 0.6641, 0.4414, 0.6315, 0.4414, 0.6792, 0.2751, 0.6079, 0.3105, 0.6193, 0.2663, 0.6391, 0.2751, 0.6079, 0.2714, 0.58, 0.3105, 0.6193, 0.523, 0.6356, 0.5531, 0.6114, 0.5431, 0.6629, 0.523, 0.6356, 0.4994, 0.6154, 0.5531, 0.6114, 0.6486, 0.5724, 0.6784, 0.5547, 0.6657, 0.5994, 0.1926, 0.6375, 0.1779, 0.6673, 0.1514, 0.6366, 0.1779, 0.6673, 0.1926, 0.6375, 0.2049, 0.6926, 0.08242, 0.8108, 0.1081, 0.8206, 0.05392, 0.8289, 0.5052, 0.707, 0.5418, 0.709, 0.4994, 0.739, 0.2638, 0.8887, 0.2849, 0.8741, 0.2849, 0.9197, 0.5018, 0.8578, 0.4994, 0.8317, 0.5371, 0.87, 0.6866, 0.6992, 0.7271, 0.7034, 0.6825, 0.7308, 0.3465, 0.623, 0.3471, 0.6561, 0.3105, 0.6193, 0.3465, 0.623, 0.3105, 0.6193, 0.3471, 0.5959, 0.6051, 0.6003, 0.5786, 0.5802, 0.6009, 0.5511, 0.5786, 0.5802, 0.6051, 0.6003, 0.5531, 0.6114, 0.5786, 0.5802, 0.5531, 0.6114, 0.5578, 0.5571, 0.6825, 0.7308, 0.6509, 0.7345, 0.6486, 0.6963, 0.6509, 0.7345, 0.6825, 0.7308, 0.6547, 0.7751, 0.1779, 0.6071, 0.2049, 0.5877, 0.1926, 0.6375, 0.2207, 0.6663, 0.2518, 0.6695, 0.2227, 0.6959, 0.629, 0.6935, 0.6278, 0.6843, 0.6472, 0.6843, 0.9671, 0.7456, 0.9674, 0.692, 0.9744, 0.6936, 0.9602, 0.9706, 0.9595, 0.9143, 0.9667, 0.9119, 0.594, 0.8816, 0.5852, 0.883, 0.5937, 0.8488, 0.4378, 0.8534, 0.4367, 0.8606, 0.3994, 0.863, 0.4344, 0.8007, 0.4349, 0.81, 0.3919, 0.809, 0.3403, 0.6299, 0.3107, 0.6437, 0.3068, 0.635, 0.4994, 0.9667, 0.4994, 0.9134, 0.5086, 0.9143, 0.3915, 0.7507, 0.3544, 0.7586, 0.352, 0.7497, 0.629, 0.6935, 0.6064, 0.7081, 0.6039, 0.6995, 0.3123, 0.8148, 0.2515, 0.8188, 0.2513, 0.8093, 0.7795, 0.5977, 0.7704, 0.5985, 0.7875, 0.5509, 0.7127, 0.7455, 0.7133, 0.755, 0.6652, 0.7572, 0.6486, 0.9116, 0.6574, 0.9091, 0.6581, 0.9665, 0.2817, 0.7995, 0.2849, 0.8291, 0.2755, 0.8307, 0.7801, 0.7452, 0.7919, 0.8048, 0.7825, 0.8062, 0.7704, 0.5985, 0.7795, 0.5977, 0.7875, 0.6529, 0.975, 0.853, 0.966, 0.8525, 0.975, 0.7997, 0.3906, 0.7763, 0.3998, 0.7764, 0.4039, 0.8287, 0.1125, 0.5459, 0.0672, 0.5569, 0.1114, 0.5381, 0.542, 0.8336, 0.4814, 0.8376, 0.5404, 0.8249, 0.09534, 0.9267, 0.1238, 0.9348, 0.09472, 0.9355, 0.3664, 0.8145, 0.3657, 0.8051, 0.3919, 0.809, 0.3687, 0.6318, 0.3403, 0.6299, 0.3695, 0.6223, 0.5865, 0.7678, 0.596, 0.7677, 0.5951, 0.8051, 0.1514, 0.9783, 0.1515, 0.9309, 0.1607, 0.9783, 0.9035, 0.584, 0.9126, 0.5824, 0.9118, 0.6156, 0.02171, 0.9415, 0.0219, 0.8809, 0.0312, 0.9422, 0.4296, 0.7537, 0.3915, 0.7507, 0.4307, 0.7449, 0.422, 0.6364, 0.3687, 0.6318, 0.423, 0.627, 0.5852, 0.883, 0.594, 0.8816, 0.5933, 0.9188, 0.9237, 0.756, 0.915, 0.7563, 0.9237, 0.692, 0.9182, 0.8428, 0.9089, 0.8427, 0.9225, 0.7999, 0.9089, 0.9684, 0.9094, 0.9119, 0.9161, 0.9707, 0.4258, 0.6959, 0.3649, 0.6925, 0.427, 0.6871, 0.4131, 0.7244, 0.3998, 0.7764, 0.404, 0.7226, 0.3053, 0.7622, 0.2712, 0.7578, 0.3088, 0.7543, 0.2663, 0.7672, 0.2758, 0.7677, 0.2724, 0.8011, 0.8448, 0.9639, 0.8353, 0.9629, 0.8448, 0.9037, 0.05576, 0.934, 0.09534, 0.9267, 0.05528, 0.9427, 0.1251, 0.9439, 0.1238, 0.9348, 0.155, 0.9351, 0.9208, 0.5509, 0.9126, 0.5824, 0.912, 0.5514, 0.08729, 0.7856, 0.09677, 0.786, 0.09841, 0.8258, 0.7081, 0.7014, 0.6464, 0.6938, 0.7092, 0.692, 0.6261, 0.7512, 0.6643, 0.7478, 0.6268, 0.7607, 0.7016, 0.9656, 0.7015, 0.9113, 0.7103, 0.9648, 0.6045, 0.7085, 0.5947, 0.7498, 0.5951, 0.707, 0.2849, 0.7379, 0.2758, 0.7677, 0.2759, 0.7347, 0.2486, 0.6928, 0.2566, 0.6963, 0.2272, 0.7344, 0.02171, 0.7849, 0.03099, 0.785, 0.03474, 0.8374, 0.2136, 0.9762, 0.2041, 0.9766, 0.2136, 0.93, 0.9642, 0.5534, 0.9711, 0.5509, 0.9642, 0.6096, 0.2724, 0.7494, 0.2712, 0.7578, 0.234, 0.7585, 0.5852, 0.7495, 0.5947, 0.7498, 0.59, 0.7731, 0.8042, 0.5259, 0.8092, 0.5612, 0.7952, 0.5261, 0.3283, 0.7804, 0.337, 0.7816, 0.335, 0.8231, 0.434, 0.8607, 0.4277, 0.8542, 0.4488, 0.8336, 0.1917, 0.7905, 0.1514, 0.7453, 0.1958, 0.7866, 0.3843, 0.8812, 0.4277, 0.8542, 0.389, 0.8888, 0.3161, 0.866, 0.2677, 0.8692, 0.3129, 0.8583, 0.7919, 0.6998, 0.7801, 0.7452, 0.7831, 0.6963, 0.04387, 0.733, 0.03099, 0.785, 0.03474, 0.7312, 0.9225, 0.8685, 0.9132, 0.8685, 0.9182, 0.8428, 0.7044, 0.6358, 0.6542, 0.6239, 0.705, 0.6269, 0.3432, 0.7367, 0.337, 0.7816, 0.3344, 0.7347, 0.59, 0.7731, 0.5993, 0.7714, 0.5951, 0.8051, 0.6532, 0.6152, 0.6542, 0.6239, 0.6001, 0.6338, 0.3649, 0.6836, 0.3649, 0.6925, 0.3033, 0.6952, 0.1077, 0.733, 0.09677, 0.786, 0.09837, 0.7312, 0.6464, 0.6938, 0.629, 0.6935, 0.6472, 0.6843, 0.9744, 0.7485, 0.9671, 0.7456, 0.9744, 0.6936, 0.9667, 0.9694, 0.9602, 0.9706, 0.9667, 0.9119, 0.6022, 0.8486, 0.594, 0.8816, 0.5937, 0.8488, 0.4004, 0.8558, 0.4378, 0.8534, 0.3994, 0.863, 0.3913, 0.7997, 0.4344, 0.8007, 0.3919, 0.809, 0.3384, 0.6206, 0.3403, 0.6299, 0.3068, 0.635, 0.5086, 0.9673, 0.4994, 0.9667, 0.5086, 0.9143, 0.3905, 0.7417, 0.3915, 0.7507, 0.352, 0.7497, 0.6278, 0.6843, 0.629, 0.6935, 0.6039, 0.6995, 0.3121, 0.8053, 0.3123, 0.8148, 0.2513, 0.8093, 0.7957, 0.5513, 0.7795, 0.5977, 0.7875, 0.5509, 0.6643, 0.7478, 0.7127, 0.7455, 0.6652, 0.7572, 0.6486, 0.9665, 0.6486, 0.9116, 0.6581, 0.9665, 0.2724, 0.8011, 0.2817, 0.7995, 0.2755, 0.8307, 0.7706, 0.7454, 0.7801, 0.7452, 0.7825, 0.8062])
me_cube_003.materials.append(mat_material)
me_cube_003.use_remesh_preserve_volume = False
me_cube_003.use_remesh_preserve_attributes = False
me_cube_003.use_mirror_vertex_groups = False
me_cube_003.update()

# ---- objects
ob_cube = bpy.data.objects.new('Cube', me_cube_003)
ob_lamp = bpy.data.objects.new('Lamp', light_lamp)
ob_camera = bpy.data.objects.new('Camera', cam_camera)

# ---- transforms, parenting, visibility, modifiers, constraints
ob_cube.location = (0.0, 0.0, 0.0)
ob_cube.lineart.crease_threshold = 0.0
ob_lamp.location = (4.076, 1.005, 5.904)
ob_lamp.rotation_euler = (0.6503, 0.05522, 1.866)
ob_lamp.lock_rotations_4d = False
ob_lamp.empty_display_type = 'ARROWS'
ob_lamp.color = (0.0, 0.0, 0.0, 0.0)
ob_lamp.hide_viewport = True
ob_lamp.lineart.crease_threshold = 0.0
ob_camera.location = (7.481, -6.508, 5.344)
ob_camera.rotation_euler = (1.109, 0.01082, 0.8149)
ob_camera.lock_rotations_4d = False
ob_camera.empty_display_type = 'ARROWS'
ob_camera.color = (0.0, 0.0, 0.0, 0.0)
ob_camera.display_type = 'WIRE'
ob_camera.lineart.crease_threshold = 0.0

# ---- collection membership
col_collection_1.objects.link(ob_cube)
col_collection_1.objects.link(ob_lamp)
col_collection_1.objects.link(ob_camera)

# ---- scene / render settings (as saved in the file)
scene.camera = ob_camera
scene.frame_start = 1; scene.frame_end = 250; scene.frame_set(1)
scene.render.engine = 'CYCLES'
scene.render.dither_intensity = 0.0
scene.render.use_border = True
scene.cycles.use_denoising = False
scene.cycles.samples = 144
scene.cycles.sampling_pattern = 'TABULATED_SOBOL'
scene.cycles.light_sampling_threshold = 0.0
scene.cycles.use_adaptive_sampling = False
scene.cycles.use_light_tree = False
scene.cycles.blur_glossy = 0.0
scene.cycles.max_bounces = 128
scene.cycles.diffuse_bounces = 128
scene.cycles.glossy_bounces = 128
scene.cycles.transmission_bounces = 128
scene.cycles.volume_bounces = 128
scene.cycles.transparent_max_bounces = 128
scene.cycles.pixel_filter_type = 'GAUSSIAN'
scene.cycles.sample_clamp_indirect = 0.0
scene.view_settings.view_transform = 'Standard'
bpy.context.view_layer.update()
